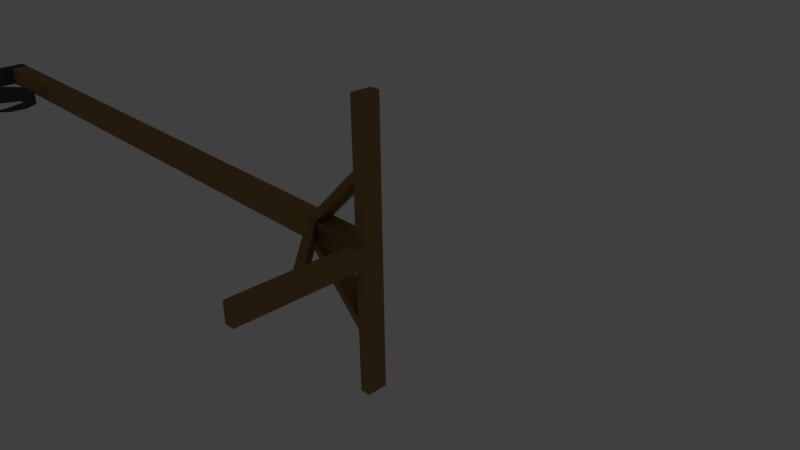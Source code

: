 # Source: lanternPole.blend  (saved by Blender 2.74.0; exported with 4.5.12 LTS)
import bpy
from mathutils import Matrix  # noqa: F401  (used for matrix-valued properties, if any)

bpy.ops.wm.read_factory_settings(use_empty=True)
scene = bpy.context.scene
scene.name = 'Scene'

# ---- collections
col_collection_1 = bpy.data.collections.new('Collection 1'); scene.collection.children.link(col_collection_1)
col_collection_1.hide_render = True
col_collection_1.hide_viewport = True
col_collection_10 = bpy.data.collections.new('Collection 10'); scene.collection.children.link(col_collection_10)

# ---- materials (node trees are filled in below, after node groups)
mat_material = bpy.data.materials.new('Material')
mat_material.alpha_threshold = 0.0
mat_material.use_transparent_shadow = False
mat_material.diffuse_color = (0.07658, 0.07658, 0.07658, 1.0)
mat_material.roughness = 0.5
mat_material_001 = bpy.data.materials.new('Material.001')
mat_material_001.alpha_threshold = 0.0
mat_material_001.use_transparent_shadow = False
mat_material_001.diffuse_color = (0.3343, 0.2075, 0.07783, 1.0)
mat_material_001.roughness = 0.5

# ---- material node trees

# ---- world
world_world = bpy.data.worlds.new('World'); scene.world = world_world
world_world.color = (0.05088, 0.05088, 0.05088)
world_world.use_sun_shadow = False
world_world.sun_shadow_jitter_overblur = 0.0
world_world.cycles.sampling_method = 'MANUAL'
world_world.cycles.sample_map_resolution = 256

# ---- cameras
cam_camera = bpy.data.cameras.new('Camera')
cam_camera.clip_end = 100.0
cam_camera.lens = 35.0
cam_camera.sensor_width = 32.0
cam_camera.sensor_height = 18.0
cam_camera.ortho_scale = 7.314
cam_camera.dof.focus_distance = 0.0
cam_camera.dof.aperture_fstop = 128.0

# ---- lights
light_lamp = bpy.data.lights.new('Lamp', 'POINT')
light_lamp.transmission_factor = 0.0
light_lamp.cutoff_distance = 30.0
light_lamp.energy = 100.0
light_lamp.shadow_buffer_clip_start = 1.001
light_lamp.shadow_soft_size = 0.1
light_lamp.shadow_maximum_resolution = 0.006
light_lamp.use_absolute_resolution = True
light_lamp.cycles.use_multiple_importance_sampling = False

# ---- meshes
me_cube_001 = bpy.data.meshes.new('Cube.001')
me_cube_001.from_pydata([(-0.1599, -0.1599, 0.0), (-0.1599, -0.1599, 0.161), (-0.1599, 0.1599, 0.0), (-0.1599, 0.1599, 0.161), (0.1599, -0.1599, 0.0), (0.1599, -0.1599, 0.161), (0.1599, 0.1599, 0.0), (0.1599, 0.1599, 0.161), (1.16, -0.1599, 0.0), (1.16, -0.1599, 0.161), (1.16, 0.1599, 0.0), (1.16, 0.1599, 0.161), (-0.1599, -1.16, 0.0), (-0.1599, -1.16, 0.161), (0.1599, -1.16, 0.0), (0.1599, -1.16, 0.161), (-1.16, -0.1599, 0.0), (-1.16, -0.1599, 0.161), (-1.16, 0.1599, 0.0), (-1.16, 0.1599, 0.161), (-0.1599, -0.1599, 11.25), (-0.1599, 0.1599, 11.25), (0.1599, -0.1599, 11.25), (0.1599, 0.1599, 11.25), (-0.1599, -2.16, 0.0), (-0.1599, -2.16, 0.161), (0.1599, -2.16, 0.0), (0.1599, -2.16, 0.161), (2.16, -0.1599, 0.0), (2.16, -0.1599, 0.161), (2.16, 0.1599, 0.0), (2.16, 0.1599, 0.161), (-2.16, -0.1599, 0.0), (-2.16, -0.1599, 0.161), (-2.16, 0.1599, 0.0), (-2.16, 0.1599, 0.161), (-0.1599, -0.9933, 0.0), (0.1599, -0.9933, 0.0), (0.1599, -0.9933, 0.161), (-0.1599, -0.9933, 0.161), (0.9933, -0.1599, 0.0), (0.9933, 0.1599, 0.0), (0.9933, -0.1599, 0.161), (0.9933, 0.1599, 0.161), (-0.9933, 0.1599, 0.0), (-0.9933, -0.1599, 0.0), (-0.9933, 0.1599, 0.161), (-0.9933, -0.1599, 0.161), (-0.1599, -0.1599, 1.163), (0.1599, -0.1599, 1.163), (0.1599, 0.1599, 1.163), (-0.1599, 0.1599, 1.163), (-0.1599, -0.1599, 0.9977), (0.1599, -0.1599, 0.9977), (0.1599, 0.1599, 0.9977), (-0.1599, 0.1599, 0.9977), (-0.1599, -0.1599, 11.51), (-0.1599, 0.1599, 11.51), (0.1599, -0.1599, 11.51), (0.1599, 0.1599, 11.51), (-0.1599, -1.16, 11.25), (0.1599, -1.16, 11.25), (-0.1599, -1.16, 11.51), (0.1599, -1.16, 11.51), (-0.1599, -1.403, 11.17), (0.1599, -1.403, 11.17), (-0.1599, -1.596, 11.34), (0.1599, -1.596, 11.34), (-0.1599, -1.556, 10.93), (0.1599, -1.556, 10.93), (-0.1599, -1.811, 10.99), (0.1599, -1.811, 10.99), (-0.1599, -1.563, 10.71), (0.1599, -1.563, 10.71), (-0.1599, -1.812, 10.62), (0.1599, -1.812, 10.62), (-0.1599, -1.46, 10.55), (0.1599, -1.46, 10.55), (-0.1599, -1.561, 10.31), (0.1599, -1.561, 10.31), (-0.1396, -0.8069, 10.26), (0.1396, -0.8069, 10.26), (-0.1396, -0.8954, 10.05), (0.1396, -0.8954, 10.05), (-0.1188, -0.4505, 9.929), (0.1188, -0.4505, 9.929), (-0.1188, -0.6381, 9.878), (0.1188, -0.6381, 9.878), (-0.09881, -0.3973, 9.6), (0.09881, -0.3973, 9.6), (-0.09881, -0.5573, 9.623), (0.09881, -0.5573, 9.623), (-0.07829, -0.4981, 9.344), (0.07829, -0.4981, 9.344), (-0.07829, -0.594, 9.428), (0.07829, -0.594, 9.428), (-0.05481, -0.7639, 9.123), (0.05481, -0.7639, 9.123), (-0.05481, -0.7961, 9.207), (0.05481, -0.7961, 9.207), (-0.03744, -1.082, 9.086), (0.03744, -1.082, 9.086), (-0.03744, -1.079, 9.147), (0.03744, -1.079, 9.147), (0.0, -1.464, 9.216)], [], [(44, 45, 16, 18), (3, 7, 6, 2), (40, 41, 10, 8), (36, 37, 14, 12), (0, 2, 6, 4), (48, 49, 22, 20), (8, 10, 30, 28), (42, 40, 8, 9), (41, 43, 11, 10), (12, 14, 26, 24), (37, 38, 15, 14), (39, 36, 12, 13), (18, 16, 32, 34), (46, 44, 18, 19), (45, 47, 17, 16), (22, 58, 63, 61), (49, 50, 23, 22), (50, 51, 21, 23), (51, 48, 20, 21), (27, 25, 24, 26), (15, 13, 25, 27), (14, 15, 27, 26), (13, 12, 24, 25), (31, 29, 28, 30), (9, 8, 28, 29), (11, 9, 29, 31), (10, 11, 31, 30), (33, 35, 34, 32), (19, 18, 34, 35), (17, 19, 35, 33), (16, 17, 33, 32), (38, 37, 4, 5), (1, 39, 38, 5), (4, 37, 36, 0), (36, 39, 1, 0), (5, 42, 43, 7), (4, 40, 42, 5), (6, 41, 40, 4), (7, 43, 41, 6), (3, 46, 47, 1), (2, 44, 46, 3), (0, 45, 44, 2), (1, 47, 45, 0), (42, 53, 54, 43), (46, 55, 52, 47), (19, 17, 48, 51), (9, 11, 50, 49), (54, 55, 51, 50), (39, 52, 53, 38), (13, 15, 49, 48), (1, 5, 53, 52), (5, 7, 54, 53), (7, 3, 55, 54), (3, 1, 52, 55), (17, 47, 52, 48), (13, 48, 52, 39), (38, 53, 49, 15), (42, 9, 49, 53), (11, 43, 54, 50), (19, 51, 55, 46), (58, 59, 57, 56), (22, 23, 59, 58), (23, 21, 57, 59), (21, 20, 56, 57), (61, 63, 67, 65), (56, 20, 60, 62), (58, 56, 62, 63), (20, 22, 61, 60), (65, 67, 71, 69), (62, 60, 64, 66), (63, 62, 66, 67), (60, 61, 65, 64), (69, 71, 75, 73), (66, 64, 68, 70), (67, 66, 70, 71), (64, 65, 69, 68), (73, 75, 79, 77), (70, 68, 72, 74), (71, 70, 74, 75), (68, 69, 73, 72), (77, 79, 83, 81), (74, 72, 76, 78), (75, 74, 78, 79), (72, 73, 77, 76), (81, 83, 87, 85), (78, 76, 80, 82), (79, 78, 82, 83), (76, 77, 81, 80), (85, 87, 91, 89), (82, 80, 84, 86), (83, 82, 86, 87), (80, 81, 85, 84), (89, 91, 95, 93), (86, 84, 88, 90), (87, 86, 90, 91), (84, 85, 89, 88), (93, 95, 99, 97), (90, 88, 92, 94), (91, 90, 94, 95), (88, 89, 93, 92), (97, 99, 103, 101), (94, 92, 96, 98), (95, 94, 98, 99), (92, 93, 97, 96), (98, 96, 100, 102), (99, 98, 102, 103), (96, 97, 101, 100), (101, 103, 104), (102, 100, 104), (103, 102, 104), (100, 101, 104)])
me_cube_001.polygons.foreach_set('material_index', [1, 1, 1, 1, 1, 1, 1, 1, 1, 1, 1, 1, 1, 1, 1, 0, 1, 1, 1, 1, 1, 1, 1, 1, 1, 1, 1, 1, 1, 1, 1, 1, 1, 1, 1, 1, 1, 1, 1, 1, 1, 1, 1, 1, 1, 1, 1, 1, 1, 1, 1, 1, 1, 1, 1, 1, 1, 1, 1, 1, 0, 0, 0, 0, 0, 0, 0, 0, 0, 0, 0, 0, 0, 0, 0, 0, 0, 0, 0, 0, 0, 0, 0, 0, 0, 0, 0, 0, 0, 0, 0, 0, 0, 0, 0, 0, 0, 0, 0, 0, 0, 0, 0, 0, 0, 0, 0, 0, 0, 0, 0])
me_cube_001.materials.append(mat_material)
me_cube_001.materials.append(mat_material_001)
me_cube_001.use_remesh_preserve_volume = False
me_cube_001.use_remesh_preserve_attributes = False
me_cube_001.use_mirror_vertex_groups = False
me_cube_001.update()
me_cube_000 = bpy.data.meshes.new('Cube.000')
me_cube_000.from_pydata([(-0.1599, -0.1599, 0.0), (-0.1599, -0.1599, 0.161), (-0.1599, 0.1599, 0.0), (-0.1599, 0.1599, 0.161), (0.1599, -0.1599, 0.0), (0.1599, -0.1599, 0.161), (0.1599, 0.1599, 0.0), (0.1599, 0.1599, 0.161), (1.16, -0.1599, 0.0), (1.16, -0.1599, 0.161), (1.16, 0.1599, 0.0), (1.16, 0.1599, 0.161), (-0.1599, -1.16, 0.0), (-0.1599, -1.16, 0.161), (0.1599, -1.16, 0.0), (0.1599, -1.16, 0.161), (-1.16, -0.1599, 0.0), (-1.16, -0.1599, 0.161), (-1.16, 0.1599, 0.0), (-1.16, 0.1599, 0.161), (-0.1599, -0.1599, 11.25), (-0.1599, 0.1599, 11.25), (0.1599, -0.1599, 11.25), (0.1599, 0.1599, 11.25), (-0.1599, -2.16, 0.0), (-0.1599, -2.16, 0.161), (0.1599, -2.16, 0.0), (0.1599, -2.16, 0.161), (2.16, -0.1599, 0.0), (2.16, -0.1599, 0.161), (2.16, 0.1599, 0.0), (2.16, 0.1599, 0.161), (-2.16, -0.1599, 0.0), (-2.16, -0.1599, 0.161), (-2.16, 0.1599, 0.0), (-2.16, 0.1599, 0.161), (-0.1599, -0.9933, 0.0), (0.1599, -0.9933, 0.0), (0.1599, -0.9933, 0.161), (-0.1599, -0.9933, 0.161), (0.9933, -0.1599, 0.0), (0.9933, 0.1599, 0.0), (0.9933, -0.1599, 0.161), (0.9933, 0.1599, 0.161), (-0.9933, 0.1599, 0.0), (-0.9933, -0.1599, 0.0), (-0.9933, 0.1599, 0.161), (-0.9933, -0.1599, 0.161), (-0.1599, -0.1599, 1.163), (0.1599, -0.1599, 1.163), (0.1599, 0.1599, 1.163), (-0.1599, 0.1599, 1.163), (-0.1599, -0.1599, 0.9977), (0.1599, -0.1599, 0.9977), (0.1599, 0.1599, 0.9977), (-0.1599, 0.1599, 0.9977), (-0.1599, -0.1599, 11.51), (-0.1599, 0.1599, 11.51), (0.1599, -0.1599, 11.51), (0.1599, 0.1599, 11.51), (-0.1599, -1.16, 11.25), (0.1599, -1.16, 11.25), (-0.1599, -1.16, 11.51), (0.1599, -1.16, 11.51), (-0.1599, -1.403, 11.17), (0.1599, -1.403, 11.17), (-0.1599, -1.596, 11.34), (0.1599, -1.596, 11.34), (-0.1599, -1.556, 10.93), (0.1599, -1.556, 10.93), (-0.1599, -1.811, 10.99), (0.1599, -1.811, 10.99), (-0.1599, -1.563, 10.71), (0.1599, -1.563, 10.71), (-0.1599, -1.812, 10.62), (0.1599, -1.812, 10.62), (-0.1599, -1.46, 10.55), (0.1599, -1.46, 10.55), (-0.1599, -1.561, 10.31), (0.1599, -1.561, 10.31), (-0.1396, -0.8069, 10.26), (0.1396, -0.8069, 10.26), (-0.1396, -0.8954, 10.05), (0.1396, -0.8954, 10.05), (-0.1188, -0.4505, 9.929), (0.1188, -0.4505, 9.929), (-0.1188, -0.6381, 9.878), (0.1188, -0.6381, 9.878), (-0.09881, -0.3973, 9.6), (0.09881, -0.3973, 9.6), (-0.09881, -0.5573, 9.623), (0.09881, -0.5573, 9.623), (-0.07829, -0.4981, 9.344), (0.07829, -0.4981, 9.344), (-0.07829, -0.594, 9.428), (0.07829, -0.594, 9.428), (-0.05481, -0.7639, 9.123), (0.05481, -0.7639, 9.123), (-0.05481, -0.7961, 9.207), (0.05481, -0.7961, 9.207), (-0.03744, -1.082, 9.086), (0.03744, -1.082, 9.086), (-0.03744, -1.079, 9.147), (0.03744, -1.079, 9.147), (0.0, -1.464, 9.216)], [], [(44, 45, 16, 18), (3, 7, 6, 2), (40, 41, 10, 8), (36, 37, 14, 12), (0, 2, 6, 4), (48, 49, 22, 20), (8, 10, 30, 28), (42, 40, 8, 9), (41, 43, 11, 10), (12, 14, 26, 24), (37, 38, 15, 14), (39, 36, 12, 13), (18, 16, 32, 34), (46, 44, 18, 19), (45, 47, 17, 16), (22, 58, 63, 61), (49, 50, 23, 22), (50, 51, 21, 23), (51, 48, 20, 21), (27, 25, 24, 26), (15, 13, 25, 27), (14, 15, 27, 26), (13, 12, 24, 25), (31, 29, 28, 30), (9, 8, 28, 29), (11, 9, 29, 31), (10, 11, 31, 30), (33, 35, 34, 32), (19, 18, 34, 35), (17, 19, 35, 33), (16, 17, 33, 32), (38, 37, 4, 5), (1, 39, 38, 5), (4, 37, 36, 0), (36, 39, 1, 0), (5, 42, 43, 7), (4, 40, 42, 5), (6, 41, 40, 4), (7, 43, 41, 6), (3, 46, 47, 1), (2, 44, 46, 3), (0, 45, 44, 2), (1, 47, 45, 0), (42, 53, 54, 43), (46, 55, 52, 47), (19, 17, 48, 51), (9, 11, 50, 49), (54, 55, 51, 50), (39, 52, 53, 38), (13, 15, 49, 48), (1, 5, 53, 52), (5, 7, 54, 53), (7, 3, 55, 54), (3, 1, 52, 55), (17, 47, 52, 48), (13, 48, 52, 39), (38, 53, 49, 15), (42, 9, 49, 53), (11, 43, 54, 50), (19, 51, 55, 46), (58, 59, 57, 56), (22, 23, 59, 58), (23, 21, 57, 59), (21, 20, 56, 57), (61, 63, 67, 65), (56, 20, 60, 62), (58, 56, 62, 63), (20, 22, 61, 60), (65, 67, 71, 69), (62, 60, 64, 66), (63, 62, 66, 67), (60, 61, 65, 64), (69, 71, 75, 73), (66, 64, 68, 70), (67, 66, 70, 71), (64, 65, 69, 68), (73, 75, 79, 77), (70, 68, 72, 74), (71, 70, 74, 75), (68, 69, 73, 72), (77, 79, 83, 81), (74, 72, 76, 78), (75, 74, 78, 79), (72, 73, 77, 76), (81, 83, 87, 85), (78, 76, 80, 82), (79, 78, 82, 83), (76, 77, 81, 80), (85, 87, 91, 89), (82, 80, 84, 86), (83, 82, 86, 87), (80, 81, 85, 84), (89, 91, 95, 93), (86, 84, 88, 90), (87, 86, 90, 91), (84, 85, 89, 88), (93, 95, 99, 97), (90, 88, 92, 94), (91, 90, 94, 95), (88, 89, 93, 92), (97, 99, 103, 101), (94, 92, 96, 98), (95, 94, 98, 99), (92, 93, 97, 96), (98, 96, 100, 102), (99, 98, 102, 103), (96, 97, 101, 100), (101, 103, 104), (102, 100, 104), (103, 102, 104), (100, 101, 104)])
me_cube_000.polygons.foreach_set('material_index', [1, 1, 1, 1, 1, 1, 1, 1, 1, 1, 1, 1, 1, 1, 1, 0, 1, 1, 1, 1, 1, 1, 1, 1, 1, 1, 1, 1, 1, 1, 1, 1, 1, 1, 1, 1, 1, 1, 1, 1, 1, 1, 1, 1, 1, 1, 1, 1, 1, 1, 1, 1, 1, 1, 1, 1, 1, 1, 1, 1, 0, 0, 0, 0, 0, 0, 0, 0, 0, 0, 0, 0, 0, 0, 0, 0, 0, 0, 0, 0, 0, 0, 0, 0, 0, 0, 0, 0, 0, 0, 0, 0, 0, 0, 0, 0, 0, 0, 0, 0, 0, 0, 0, 0, 0, 0, 0, 0, 0, 0, 0])
me_cube_000.materials.append(mat_material)
me_cube_000.materials.append(mat_material_001)
me_cube_000.use_remesh_preserve_volume = False
me_cube_000.use_remesh_preserve_attributes = False
me_cube_000.use_mirror_vertex_groups = False
me_cube_000.update()

# ---- objects
ob_cube = bpy.data.objects.new('Cube', me_cube_001)
ob_lamp = bpy.data.objects.new('Lamp', light_lamp)
ob_camera = bpy.data.objects.new('Camera', cam_camera)
ob_cube_001 = bpy.data.objects.new('Cube.001', me_cube_000)

# ---- transforms, parenting, visibility, modifiers, constraints
ob_cube.location = (0.0, 0.0, 0.0)
ob_cube.lineart.crease_threshold = 0.0
ob_lamp.location = (4.076, 1.005, 5.904)
ob_lamp.rotation_euler = (0.6503, 0.05522, 1.866)
ob_lamp.lock_rotations_4d = False
ob_lamp.empty_display_type = 'ARROWS'
ob_lamp.color = (0.0, 0.0, 0.0, 0.0)
ob_lamp.lineart.crease_threshold = 0.0
ob_camera.location = (7.481, -6.508, 5.344)
ob_camera.rotation_euler = (1.109, 0.01082, 0.8149)
ob_camera.lock_rotations_4d = False
ob_camera.empty_display_type = 'ARROWS'
ob_camera.color = (0.0, 0.0, 0.0, 0.0)
ob_camera.display_type = 'WIRE'
ob_camera.lineart.crease_threshold = 0.0
ob_cube_001.location = (0.0, 0.0, 0.0)
ob_cube_001.rotation_euler = (-0.0, -1.571, 0.0)
ob_cube_001.lineart.crease_threshold = 0.0

# ---- collection membership
col_collection_1.objects.link(ob_cube)
col_collection_1.objects.link(ob_lamp)
col_collection_1.objects.link(ob_camera)
col_collection_10.objects.link(ob_cube_001)

# ---- scene / render settings (as saved in the file)
scene.camera = ob_camera
scene.frame_start = 1; scene.frame_end = 250; scene.frame_set(1)
scene.render.engine = 'BLENDER_EEVEE_NEXT'
scene.render.resolution_percentage = 50
scene.render.dither_intensity = 0.0
scene.cycles.use_denoising = False
scene.cycles.samples = 10
scene.cycles.sampling_pattern = 'TABULATED_SOBOL'
scene.cycles.light_sampling_threshold = 0.0
scene.cycles.use_adaptive_sampling = False
scene.cycles.use_light_tree = False
scene.cycles.blur_glossy = 0.0
scene.cycles.pixel_filter_type = 'GAUSSIAN'
scene.cycles.sample_clamp_indirect = 0.0
scene.view_settings.view_transform = 'Standard'
bpy.context.view_layer.update()
